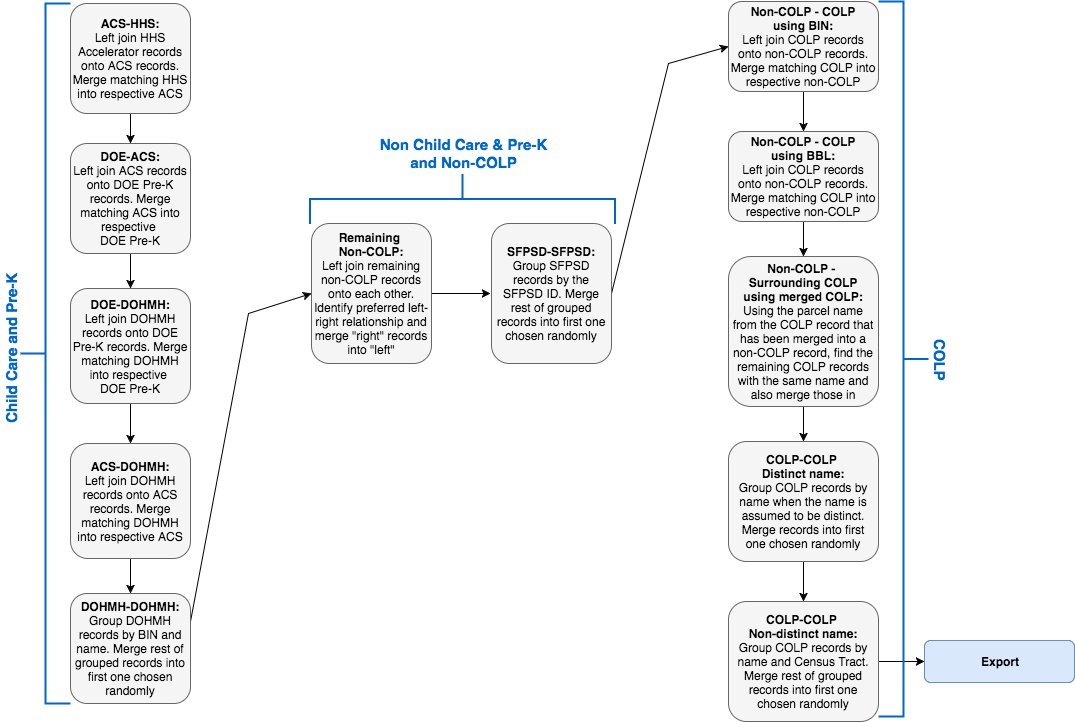

The diagram above was exported from draw.io. Its source (the exported page's mxGraphModel, read from the mxfile embedded in the PNG):
<mxGraphModel dx="1030" dy="450" grid="1" gridSize="10" guides="1" tooltips="1" connect="1" arrows="1" fold="1" page="1" pageScale="1" pageWidth="1100" pageHeight="850" background="#ffffff" math="0" shadow="0">
  <root>
    <mxCell id="0" />
    <mxCell id="1" parent="0" />
    <mxCell id="28" value="" style="edgeStyle=none;rounded=0;html=1;jettySize=auto;orthogonalLoop=1;fontColor=#FF3333;" parent="1" source="2" target="27" edge="1">
      <mxGeometry relative="1" as="geometry" />
    </mxCell>
    <mxCell id="2" value="&lt;b&gt;ACS-HHS:&lt;/b&gt;&lt;div&gt;Left join HHS Accelerator records onto ACS records. Merge matching HHS into respective ACS&lt;/div&gt;" style="rounded=1;whiteSpace=wrap;html=1;fillColor=#f5f5f5;strokeColor=#666666;" parent="1" vertex="1">
      <mxGeometry x="87" y="27" width="120" height="110" as="geometry" />
    </mxCell>
    <mxCell id="30" value="" style="edgeStyle=none;rounded=0;html=1;jettySize=auto;orthogonalLoop=1;fontColor=#FF3333;" parent="1" source="27" target="29" edge="1">
      <mxGeometry relative="1" as="geometry" />
    </mxCell>
    <mxCell id="27" value="&lt;b&gt;DOE-ACS:&lt;/b&gt;&lt;div&gt;Left join ACS records onto DOE Pre-K records. Merge matching ACS into respective&amp;nbsp;&lt;/div&gt;&lt;div&gt;DOE Pre-K&lt;/div&gt;" style="rounded=1;whiteSpace=wrap;html=1;fillColor=#f5f5f5;strokeColor=#666666;" parent="1" vertex="1">
      <mxGeometry x="87" y="167" width="120" height="110" as="geometry" />
    </mxCell>
    <mxCell id="32" value="" style="edgeStyle=none;rounded=0;html=1;jettySize=auto;orthogonalLoop=1;fontColor=#FF3333;" parent="1" source="29" target="31" edge="1">
      <mxGeometry relative="1" as="geometry" />
    </mxCell>
    <mxCell id="29" value="&lt;div&gt;&lt;b&gt;DOE-DOHMH:&lt;/b&gt;&lt;/div&gt;Left join DOHMH records onto DOE Pre-K records. Merge matching DOHMH into respective&amp;nbsp;&lt;div&gt;DOE Pre-K&lt;/div&gt;" style="rounded=1;whiteSpace=wrap;html=1;fillColor=#f5f5f5;strokeColor=#666666;" parent="1" vertex="1">
      <mxGeometry x="87" y="312" width="120" height="115" as="geometry" />
    </mxCell>
    <mxCell id="37" value="" style="edgeStyle=none;rounded=0;html=1;jettySize=auto;orthogonalLoop=1;fontColor=#FF3333;" parent="1" source="31" target="36" edge="1">
      <mxGeometry relative="1" as="geometry" />
    </mxCell>
    <mxCell id="31" value="&lt;b&gt;ACS-DOHMH:&lt;/b&gt;&lt;div&gt;Left join DOHMH records onto ACS records. Merge matching DOHMH into respective ACS&lt;/div&gt;" style="rounded=1;whiteSpace=wrap;html=1;fillColor=#f5f5f5;strokeColor=#666666;" parent="1" vertex="1">
      <mxGeometry x="87" y="467" width="120" height="115" as="geometry" />
    </mxCell>
    <mxCell id="39" value="" style="edgeStyle=none;rounded=0;html=1;jettySize=auto;orthogonalLoop=1;fontColor=#FF3333;entryX=0;entryY=0.5;exitX=1;exitY=0.25;" parent="1" source="36" target="38" edge="1">
      <mxGeometry relative="1" as="geometry">
        <Array as="points">
          <mxPoint x="265" y="337" />
        </Array>
      </mxGeometry>
    </mxCell>
    <mxCell id="36" value="&lt;b&gt;DOHMH-DOHMH:&lt;/b&gt;&lt;div&gt;Group DOHMH records by BIN and name. Merge rest of grouped records into first one chosen randomly&lt;/div&gt;" style="rounded=1;whiteSpace=wrap;html=1;fillColor=#f5f5f5;strokeColor=#666666;" parent="1" vertex="1">
      <mxGeometry x="87" y="617" width="120" height="110" as="geometry" />
    </mxCell>
    <mxCell id="42" value="" style="edgeStyle=none;rounded=0;html=1;jettySize=auto;orthogonalLoop=1;fontColor=#FF3333;" parent="1" source="38" edge="1">
      <mxGeometry relative="1" as="geometry">
        <mxPoint x="507" y="317" as="targetPoint" />
      </mxGeometry>
    </mxCell>
    <mxCell id="38" value="&lt;b&gt;Remaining&amp;nbsp;&lt;/b&gt;&lt;div&gt;&lt;b&gt;Non-COLP:&lt;/b&gt;&lt;div&gt;Left join remaining non-COLP records onto each other. Identify preferred left-right relationship and merge &quot;right&quot; records into &quot;left&quot;&lt;/div&gt;&lt;/div&gt;" style="rounded=1;whiteSpace=wrap;html=1;fillColor=#f5f5f5;strokeColor=#666666;" parent="1" vertex="1">
      <mxGeometry x="328" y="247" width="120" height="140" as="geometry" />
    </mxCell>
    <mxCell id="44" value="" style="edgeStyle=none;rounded=0;html=1;jettySize=auto;orthogonalLoop=1;fontColor=#FF3333;exitX=1;exitY=0.5;entryX=0;entryY=0.5;" parent="1" source="41" target="43" edge="1">
      <mxGeometry relative="1" as="geometry">
        <Array as="points">
          <mxPoint x="685" y="87" />
        </Array>
      </mxGeometry>
    </mxCell>
    <mxCell id="41" value="&lt;b&gt;SFPSD-SFPSD:&lt;/b&gt;&lt;div&gt;Group SFPSD records by the SFPSD ID. Merge rest of grouped records into first one chosen randomly&lt;br&gt;&lt;/div&gt;" style="rounded=1;whiteSpace=wrap;html=1;fillColor=#f5f5f5;strokeColor=#666666;" parent="1" vertex="1">
      <mxGeometry x="508" y="247" width="120" height="140" as="geometry" />
    </mxCell>
    <mxCell id="46" value="" style="edgeStyle=none;rounded=0;html=1;jettySize=auto;orthogonalLoop=1;fontColor=#FF3333;" parent="1" source="43" target="45" edge="1">
      <mxGeometry relative="1" as="geometry" />
    </mxCell>
    <mxCell id="43" value="&lt;b&gt;Non-COLP - COLP&lt;/b&gt;&lt;div&gt;&lt;b&gt;using BIN:&lt;/b&gt;&lt;div&gt;Left join COLP records onto non-COLP records. Merge matching COLP into respective non-COLP&lt;br&gt;&lt;/div&gt;&lt;/div&gt;" style="rounded=1;whiteSpace=wrap;html=1;fillColor=#f5f5f5;strokeColor=#666666;" parent="1" vertex="1">
      <mxGeometry x="745" y="25" width="150" height="90" as="geometry" />
    </mxCell>
    <mxCell id="48" value="" style="edgeStyle=none;rounded=0;html=1;jettySize=auto;orthogonalLoop=1;fontColor=#FF3333;" parent="1" source="45" target="47" edge="1">
      <mxGeometry relative="1" as="geometry" />
    </mxCell>
    <mxCell id="45" value="&lt;div&gt;&lt;div&gt;&lt;b&gt;Non-COLP - COLP&lt;/b&gt;&lt;div&gt;&lt;b&gt;using BBL:&lt;/b&gt;&lt;div&gt;Left join COLP records onto non-COLP records. Merge matching COLP into respective non-COLP&lt;/div&gt;&lt;/div&gt;&lt;/div&gt;&lt;/div&gt;" style="rounded=1;whiteSpace=wrap;html=1;fillColor=#f5f5f5;strokeColor=#666666;" parent="1" vertex="1">
      <mxGeometry x="745" y="155" width="150" height="90" as="geometry" />
    </mxCell>
    <mxCell id="50" value="" style="edgeStyle=none;rounded=0;html=1;jettySize=auto;orthogonalLoop=1;fontColor=#FF3333;" parent="1" source="47" target="49" edge="1">
      <mxGeometry relative="1" as="geometry" />
    </mxCell>
    <mxCell id="47" value="&lt;b&gt;Non-COLP -&amp;nbsp;&lt;/b&gt;&lt;div&gt;&lt;b&gt;Surrounding COLP&lt;/b&gt;&lt;div&gt;&lt;b&gt;using merged COLP:&lt;/b&gt;&lt;div&gt;Using the parcel name from the COLP record that has been merged into a non-COLP record, find the remaining COLP records with the same name and also merge those in&lt;/div&gt;&lt;/div&gt;&lt;/div&gt;" style="rounded=1;whiteSpace=wrap;html=1;fillColor=#f5f5f5;strokeColor=#666666;" parent="1" vertex="1">
      <mxGeometry x="745" y="280" width="150" height="150" as="geometry" />
    </mxCell>
    <mxCell id="52" value="" style="edgeStyle=none;rounded=0;html=1;jettySize=auto;orthogonalLoop=1;fontColor=#FF3333;" parent="1" source="49" target="51" edge="1">
      <mxGeometry relative="1" as="geometry" />
    </mxCell>
    <mxCell id="49" value="&lt;b&gt;COLP-COLP&amp;nbsp;&lt;/b&gt;&lt;div&gt;&lt;b&gt;Distinct name&lt;/b&gt;&lt;b&gt;:&lt;/b&gt;&lt;div&gt;Group COLP records by name when the name is assumed to be distinct. Merge records into first one chosen randomly&lt;br&gt;&lt;/div&gt;&lt;/div&gt;" style="rounded=1;whiteSpace=wrap;html=1;fillColor=#f5f5f5;strokeColor=#666666;" parent="1" vertex="1">
      <mxGeometry x="745" y="465" width="150" height="120" as="geometry" />
    </mxCell>
    <mxCell id="63" value="" style="edgeStyle=none;rounded=0;html=1;jettySize=auto;orthogonalLoop=1;fontSize=15;fontColor=#0066CC;" parent="1" source="51" target="62" edge="1">
      <mxGeometry relative="1" as="geometry" />
    </mxCell>
    <mxCell id="51" value="&lt;b&gt;COLP-COLP&amp;nbsp;&lt;/b&gt;&lt;div&gt;&lt;b&gt;Non-distinct name&lt;/b&gt;&lt;b&gt;:&lt;/b&gt;&lt;div&gt;Group COLP records by name and Census Tract. Merge rest of grouped records into first one chosen randomly&lt;br&gt;&lt;/div&gt;&lt;/div&gt;" style="rounded=1;whiteSpace=wrap;html=1;fillColor=#f5f5f5;strokeColor=#666666;" parent="1" vertex="1">
      <mxGeometry x="745" y="625" width="150" height="120" as="geometry" />
    </mxCell>
    <mxCell id="62" value="&lt;b&gt;Export&lt;/b&gt;" style="rounded=1;whiteSpace=wrap;html=1;fillColor=#dae8fc;strokeColor=#6c8ebf;" parent="1" vertex="1">
      <mxGeometry x="941" y="664" width="150" height="42" as="geometry" />
    </mxCell>
    <mxCell id="54" value="" style="strokeWidth=2;html=1;shape=mxgraph.flowchart.annotation_2;align=left;fontColor=#FF3333;strokeColor=#0066CC;" parent="1" vertex="1">
      <mxGeometry x="37" y="27" width="50" height="700" as="geometry" />
    </mxCell>
    <mxCell id="55" value="Child Care and Pre-K" style="text;html=1;strokeColor=none;fillColor=none;align=center;verticalAlign=middle;whiteSpace=wrap;fontColor=#0066CC;rotation=-90;fontStyle=1;fontSize=15;" parent="1" vertex="1">
      <mxGeometry x="-65" y="362" width="185" height="20" as="geometry" />
    </mxCell>
    <mxCell id="58" value="" style="strokeWidth=2;html=1;shape=mxgraph.flowchart.annotation_2;align=left;fontColor=#FF3333;strokeColor=#0066CC;rotation=-180;" parent="1" vertex="1">
      <mxGeometry x="895" y="25" width="50" height="715" as="geometry" />
    </mxCell>
    <mxCell id="59" value="COLP" style="text;html=1;strokeColor=none;fillColor=none;align=center;verticalAlign=middle;whiteSpace=wrap;fontColor=#0066CC;rotation=90;fontStyle=1;fontSize=15;" parent="1" vertex="1">
      <mxGeometry x="920" y="373" width="73" height="20" as="geometry" />
    </mxCell>
    <mxCell id="60" value="" style="strokeWidth=2;html=1;shape=mxgraph.flowchart.annotation_2;align=left;fontColor=#FF3333;strokeColor=#0066CC;rotation=90;" parent="1" vertex="1">
      <mxGeometry x="454" y="70" width="50" height="305" as="geometry" />
    </mxCell>
    <mxCell id="61" value="Non Child Care &amp;amp; Pre-K and Non-COLP" style="text;html=1;strokeColor=none;fillColor=none;align=center;verticalAlign=middle;whiteSpace=wrap;fontColor=#0066CC;rotation=0;fontStyle=1;fontSize=15;" parent="1" vertex="1">
      <mxGeometry x="388" y="167" width="185" height="20" as="geometry" />
    </mxCell>
  </root>
</mxGraphModel>